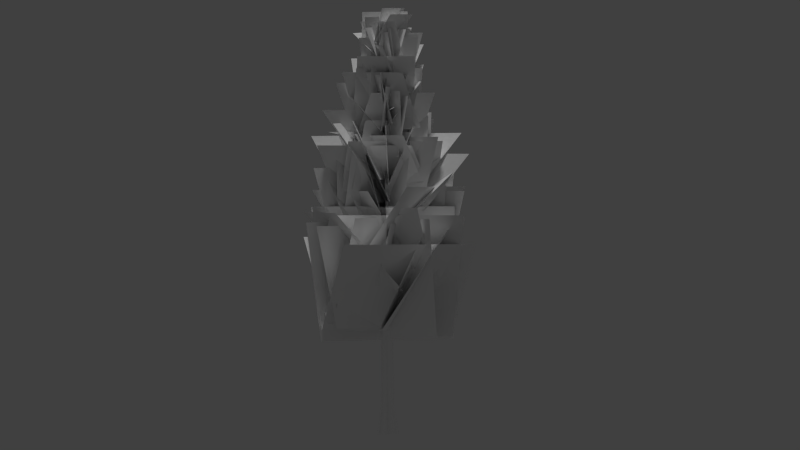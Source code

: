 # Source: pine_a.blend  (saved by Blender 2.72.0; exported with 4.5.12 LTS)
import bpy
from mathutils import Matrix  # noqa: F401  (used for matrix-valued properties, if any)

bpy.ops.wm.read_factory_settings(use_empty=True)
scene = bpy.context.scene
scene.name = 'Scene'

# ---- collections
col_collection_1 = bpy.data.collections.new('Collection 1'); scene.collection.children.link(col_collection_1)

# ---- materials (node trees are filled in below, after node groups)
mat_bark = bpy.data.materials.new('bark')
mat_bark.alpha_threshold = 0.0
mat_bark.use_transparent_shadow = False
mat_bark.diffuse_color = (1.0, 1.0, 1.0, 1.0)
mat_bark.specular_color = (0.0, 0.0, 0.0)
mat_bark.roughness = 0.5
mat_bark.line_color = (0.0, 0.0, 0.0, 1.0)
mat_branch = bpy.data.materials.new('branch')
mat_branch.alpha_threshold = 0.0
mat_branch.use_transparent_shadow = False
mat_branch.diffuse_color = (1.0, 1.0, 1.0, 1.0)
mat_branch.specular_color = (0.0, 0.0, 0.0)
mat_branch.roughness = 0.5

# ---- material node trees

# ---- world
world_world = bpy.data.worlds.new('World'); scene.world = world_world
world_world.color = (0.05088, 0.05088, 0.05088)
world_world.use_sun_shadow = False
world_world.sun_shadow_jitter_overblur = 0.0
world_world.cycles.sampling_method = 'MANUAL'
world_world.cycles.sample_map_resolution = 256

# ---- cameras
cam_camera_001 = bpy.data.cameras.new('Camera.001')
cam_camera_001.type = 'ORTHO'
cam_camera_001.clip_end = 100.0
cam_camera_001.lens = 35.0
cam_camera_001.sensor_width = 32.0
cam_camera_001.sensor_height = 18.0
cam_camera_001.ortho_scale = 37.0
cam_camera_001.display_size = 2.0
cam_camera_001.dof.focus_distance = 0.0
cam_camera_001.dof.aperture_fstop = 128.0
cam_camera = bpy.data.cameras.new('Camera')
cam_camera.type = 'ORTHO'
cam_camera.clip_end = 100.0
cam_camera.lens = 35.0
cam_camera.sensor_width = 32.0
cam_camera.sensor_height = 18.0
cam_camera.ortho_scale = 37.0
cam_camera.display_size = 2.0
cam_camera.dof.focus_distance = 0.0
cam_camera.dof.aperture_fstop = 128.0

# ---- lights
light_hemi = bpy.data.lights.new('Hemi', 'SUN')
light_hemi.transmission_factor = 0.0
light_hemi.angle = 0.1993
light_hemi.energy = 1.0
light_hemi.shadow_buffer_clip_start = 0.5
light_hemi.shadow_soft_size = 0.1
light_hemi.shadow_cascade_max_distance = 1000.0
light_hemi.cycles.use_multiple_importance_sampling = False

# ---- meshes
me_pine = bpy.data.meshes.new('pine')
me_pine.from_pydata([(0.3526, 0.2966, -0.5881), (0.1783, 0.1674, 0.8769), (-0.005049, 0.4412, -0.5896), (-0.03355, 0.2531, 0.7599), (-0.3766, 0.3175, -0.5936), (-0.2536, 0.1798, 0.8736), (-0.5211, -0.04995, -0.5978), (-0.3392, -0.03789, 0.9129), (-0.417, -0.45, -0.6005), (-0.2776, -0.2749, 0.8092), (-0.02102, -0.615, -0.5989), (-0.04301, -0.3726, 0.9653), (0.3333, -0.4142, -0.5944), (0.1669, -0.2537, 0.8943), (0.4981, -0.06542, -0.5901), (0.2645, -0.04706, 0.7503), (0.1201, 0.1056, 4.841), (-0.07139, 0.183, 4.841), (-0.2703, 0.1168, 4.838), (-0.3476, -0.07995, 4.836), (-0.2919, -0.2941, 4.835), (-0.07993, -0.3825, 4.836), (0.1097, -0.275, 4.838), (0.1979, -0.08823, 4.84), (0.01972, 0.004975, 11.52), (-0.1134, 0.05883, 11.52), (-0.2518, 0.01277, 11.52), (-0.3056, -0.1241, 11.52), (-0.2668, -0.273, 11.52), (-0.1194, -0.3345, 11.52), (0.01254, -0.2597, 11.52), (0.07388, -0.1298, 11.52), (-0.1522, -0.1705, 18.54), (-3.328, -3.471, 9.039), (1.368, 1.479, 9.072), (2.305, 2.427, 4.326), (-2.391, -2.523, 4.294), (-1.286, -0.07449, 18.51), (0.3068, -1.617, 18.5), (0.6564, -0.9279, 16.94), (-0.9365, 0.6142, 16.96), (-2.053, -5.116, 8.174), (4.017, -1.895, 8.208), (2.993, 1.564, 4.221), (-3.077, -1.658, 4.187), (1.001, 1.277, 16.82), (-1.721, 1.048, 16.79), (-1.488, -0.2559, 15.16), (1.235, -0.02721, 15.19), (-1.1, 2.18, 13.97), (-1.66, -1.812, 13.9), (-0.3758, -2.103, 11.18), (0.184, 1.888, 11.24), (-0.3922, 1.332, 16.48), (1.074, -0.8875, 16.46), (0.605, -1.253, 15.4), (-0.8614, 0.9661, 15.42), (-2.687, 1.892, 9.416), (1.903, -3.494, 9.355), (2.256, -2.736, 3.73), (-2.334, 2.65, 3.79), (0.1081, -1.415, 18.2), (-0.8055, 0.7875, 18.2), (-0.5923, 0.9495, 16.35), (0.3214, -1.253, 16.36), (1.197, 3.158, 11.66), (-3.278, 0.4254, 11.58), (-2.308, -1.446, 7.951), (2.166, 1.287, 8.037), (-3.636, -1.19, 8.35), (2.524, 1.104, 8.385), (3.033, 1.094, 4.88), (-3.127, -1.2, 4.846), (-1.734, 1.166, 13.34), (-1.385, -3.215, 13.27), (0.08623, -2.289, 10.17), (-0.2625, 2.092, 10.23), (-3.064, -1.586, 14.4), (0.1566, 0.04159, 14.42), (1.505, 0.6956, 12.45), (-1.716, -0.9316, 12.43), (1.316, 1.106, 17.27), (-1.213, 1.446, 17.24), (-1.395, 0.02317, 15.76), (1.133, -0.3167, 15.79), (-2.083, 0.3833, 16.16), (0.6746, -1.259, 16.14), (1.264, -0.9496, 13.66), (-1.493, 0.6925, 13.68), (2.736, -3.552, 8.86), (3.236, 3.28, 8.884), (0.2079, 3.369, 4.262), (-0.2926, -3.464, 4.238), (-0.776, -1.247, 16.43), (0.7861, 1.191, 16.45), (0.6587, 1.082, 14.66), (-0.9034, -1.356, 14.64), (-0.9324, 1.305, 15.34), (0.5417, -1.919, 15.29), (0.6302, -1.732, 12.61), (-0.8438, 1.493, 12.65), (-1.096, -2.928, 12.35), (-0.8396, 1.903, 12.36), (0.04914, 2.327, 9.031), (-0.2074, -2.504, 9.022), (-3.463, -1.448, 11.72), (1.147, 1.217, 11.74), (2.235, 1.255, 7.802), (-2.375, -1.411, 7.782), (1.458, 1.005, 16.4), (-1.021, 2.151, 16.38), (-1.366, 0.4315, 15.16), (1.113, -0.7146, 15.19), (-0.6284, 2.515, 13.44), (1.044, -1.637, 13.38), (0.7499, -2.172, 9.955), (-0.9228, 1.979, 10.01), (1.633, 0.3466, 16.51), (-0.9559, 1.713, 16.48), (-1.416, 0.5472, 14.53), (1.173, -0.8194, 14.56), (-0.344, 1.543, 13.71), (-0.105, -2.562, 13.66), (0.02539, -2.158, 10.95), (-0.2137, 1.947, 11.01), (-3.31, -1.712, 12.77), (1.073, -1.925, 12.77), (2.103, -0.2055, 10.22), (-2.28, 0.007709, 10.22), (0.4072, 1.499, 13.27), (-3.571, -0.1477, 13.2), (-2.079, -0.9243, 10.41), (1.899, 0.7227, 10.48), (2.033, 1.117, 12.17), (-2.414, -1.308, 12.09), (-2.298, -1.296, 8.401), (2.149, 1.129, 8.481), (-0.2945, -1.251, 19.12), (0.7438, 0.5211, 19.13), (0.3745, 0.7242, 17.56), (-0.6638, -1.048, 17.55), (-2.434, 0.2024, 15.67), (0.7655, -0.2841, 15.67), (1.486, -0.3711, 13.58), (-1.714, 0.1154, 13.58), (0.8865, 0.2678, 18.97), (-1.211, -0.1094, 18.94), (-1.191, -0.3481, 17.25), (0.9061, 0.02901, 17.28), (-3.515, -1.393, 9.947), (3.057, -1.521, 9.95), (3.239, -0.1167, 4.864), (-3.333, 0.01116, 4.86), (-1.876, 1.794, 15.04), (-1.687, -1.591, 14.99), (-0.01598, -1.816, 13.08), (-0.2049, 1.569, 13.12), (0.5917, 0.2157, 17.79), (-1.368, -1.36, 17.75), (-1.112, -0.9358, 15.88), (0.8478, 0.6402, 15.93), (-2.137, -0.4007, 16.15), (0.6744, -1.743, 16.15), (1.289, -0.8023, 13.95), (-1.523, 0.5401, 13.96), (-0.1484, 3.37, 11.71), (-2.975, -0.9378, 11.62), (-1.486, -2.236, 8.177), (1.34, 2.072, 8.264), (-1.859, -2.115, 12.96), (2.516, -1.355, 12.98), (2.101, 0.2825, 10.08), (-2.275, -0.4777, 10.07), (3.0, 1.57, 10.08), (-2.798, -1.377, 9.966), (-2.948, -1.528, 4.956), (2.851, 1.42, 5.072), (0.8623, -3.837, 10.85), (3.574, 0.9597, 10.88), (1.29, 2.324, 7.352), (-1.422, -2.472, 7.324), (-0.3464, 0.3362, 18.25), (-1.071, -1.811, 18.21), (-0.501, -1.229, 16.75), (0.2236, 0.9184, 16.79), (-1.856, -1.641, 12.84), (2.592, -0.1035, 12.86), (2.142, 0.677, 9.375), (-2.306, -0.8601, 9.361), (3.367, -0.7557, 9.348), (-2.696, 2.761, 9.285), (-3.071, 1.714, 3.874), (2.992, -1.803, 3.937), (0.6952, -2.682, 13.24), (-2.298, -0.1215, 13.22), (-1.595, 1.171, 11.46), (1.399, -1.39, 11.49), (-1.289, 0.2775, 13.18), (2.311, -1.993, 13.17), (1.709, -1.237, 10.57), (-1.891, 1.033, 10.59), (-0.1217, -2.687, 15.49), (0.3433, 0.603, 15.5), (0.1204, 1.519, 13.32), (-0.3446, -1.77, 13.31), (-3.538, 2.985, 10.72), (-0.9519, -1.997, 10.65), (1.229, -2.563, 7.057), (-1.357, 2.419, 7.121), (-1.211, 1.616, 13.84), (-2.565, -2.165, 13.78), (-0.7733, -1.998, 11.22), (0.5809, 1.783, 11.28), (-1.851, -1.187, 10.77), (-0.1992, 3.549, 10.79), (0.7503, 2.284, 8.576), (-0.9014, -2.453, 8.559), (-1.072, 0.8691, 16.06), (-0.3913, -2.236, 16.02), (0.2247, -1.682, 13.74), (-0.4557, 1.423, 13.78), (2.666, -1.102, 10.92), (-2.15, 2.122, 10.88), (-2.469, 1.544, 6.633), (2.347, -1.68, 6.672), (-0.2449, 1.603, 15.11), (0.9108, -1.881, 15.06), (0.4739, -1.858, 12.23), (-0.6818, 1.625, 12.28), (2.361, 1.7, 9.33), (-3.807, -1.755, 9.203), (-3.123, -1.771, 3.71), (3.045, 1.684, 3.836), (1.646, -3.04, 8.76), (2.48, 3.787, 8.79), (0.3751, 3.367, 4.205), (-0.4589, -3.461, 4.175), (2.76, 4.292, 9.319), (-0.7708, -0.588, 9.211), (-1.822, -2.503, 6.061), (1.709, 2.376, 6.168), (3.381, -0.689, 13.35), (0.05155, 1.708, 13.32), (-1.759, 1.093, 10.99), (1.57, -1.304, 11.03), (0.1815, 0.6786, 14.57), (0.2769, -2.306, 14.53), (-0.07243, -1.627, 14.34), (-0.1678, 1.358, 14.38), (-2.736, -2.144, 9.537), (3.524, -3.104, 9.54), (3.079, -0.5374, 5.405), (-3.181, 0.4226, 5.402), (1.385, -0.2879, 17.78), (-1.164, -0.4126, 17.74), (-1.406, -0.2091, 15.75), (1.144, -0.08435, 15.79), (1.124, -0.4716, 15.77), (-1.317, 1.685, 15.75), (-1.334, 0.951, 13.51), (1.107, -1.206, 13.52), (0.0101, 1.873, 16.53), (-0.1025, -1.143, 16.48), (-0.1756, -1.641, 14.24), (-0.06307, 1.374, 14.28), (1.631, 0.4567, 17.44), (-0.6587, 1.433, 17.41), (-1.277, 0.3398, 15.98), (1.012, -0.637, 16.0), (1.607, 4.614, 8.651), (-3.918, 0.8225, 8.537), (-2.807, -1.946, 4.522), (2.717, 1.845, 4.636), (-3.968, 1.962, 9.71), (-2.458, -3.895, 9.638), (0.6984, -2.992, 6.02), (-0.811, 2.866, 6.092), (-3.581, 0.729, 9.918), (1.332, -3.428, 9.883), (2.407, -2.134, 5.155), (-2.506, 2.023, 5.19), (-1.197, 1.153, 17.99), (-1.638, -1.087, 17.96), (-0.3589, -1.275, 16.69), (0.08243, 0.965, 16.73), (2.108, 1.056, 14.0), (-1.074, -1.72, 13.92), (-1.683, -1.491, 10.63), (1.499, 1.285, 10.71), (-3.046, -0.3775, 10.5), (2.924, 0.2751, 10.51), (2.928, 0.2624, 6.161), (-3.042, -0.3902, 6.153), (1.599, -0.1676, 17.99), (-0.8375, 0.09497, 17.95), (-1.352, -0.01846, 16.11), (1.084, -0.281, 16.14), (-0.09661, 0.5503, 16.18), (-0.3796, -2.291, 16.13), (-0.2648, -1.559, 14.75), (0.01816, 1.282, 14.8), (-1.49, -1.003, 16.34), (1.581, -0.2671, 16.34), (1.419, 0.2378, 13.83), (-1.651, -0.4977, 13.82), (0.8193, -0.708, 18.14), (-0.1525, 1.436, 18.14), (-0.6222, 0.9195, 16.46), (0.3497, -1.225, 16.46), (1.271, 0.8312, 15.99), (-1.528, -0.972, 15.93), (-1.511, -1.027, 13.26), (1.287, 0.7763, 13.32), (1.921, 1.3, 13.75), (-2.235, 0.645, 13.68), (-2.17, -0.4305, 10.68), (1.985, 0.2242, 10.75), (2.413, 3.552, 10.76), (-2.166, -0.1387, 10.66), (-2.349, -1.912, 6.398), (2.23, 1.779, 6.496), (2.288, 0.5034, 12.82), (-1.651, -1.915, 12.74), (-2.053, -1.303, 9.549), (1.886, 1.116, 9.631), (-1.852, 0.9698, 10.69), (3.519, -1.302, 10.66), (2.625, -1.203, 6.555), (-2.746, 1.068, 6.577), (-1.547, -3.322, 9.399), (3.558, 1.235, 9.432), (2.51, 2.231, 4.282), (-2.595, -2.326, 4.249), (3.328, -1.558, 11.87), (1.002, 2.427, 11.85), (-1.247, 1.899, 9.605), (1.08, -2.086, 9.619), (-0.8405, 0.5757, 18.04), (-0.03037, -1.721, 18.01), (0.271, -1.299, 16.16), (-0.5392, 0.9983, 16.19), (-1.449, -1.298, 16.9), (1.235, -1.744, 16.9), (1.215, -0.365, 15.21), (-1.469, 0.08121, 15.21), (1.519, -1.24, 15.73), (1.181, 1.924, 15.74), (-0.2845, 1.452, 13.76), (0.05352, -1.711, 13.75), (-2.796, -1.694, 13.39), (0.06988, 0.1077, 13.4), (1.322, 0.7767, 13.13), (-1.543, -1.024, 13.11), (0.2453, 1.177, 12.41), (3.735, -1.759, 12.38), (1.66, -1.563, 9.739), (-1.83, 1.373, 9.771), (-1.225, -0.6074, 18.13), (0.9852, 0.1302, 18.14), (0.9684, 0.2155, 16.55), (-1.242, -0.5221, 16.54), (0.1439, 0.9422, 18.83), (-0.4286, -1.159, 18.8), (-0.4274, -1.209, 17.07), (0.1451, 0.8928, 17.11), (0.3908, 1.823, 17.08), (0.1631, -0.934, 17.04), (-0.2394, -1.519, 15.04), (-0.01166, 1.238, 15.08), (2.767, 3.594, 11.53), (-1.718, 1.506, 11.45), (-2.32, -1.13, 8.697), (2.166, 0.9582, 8.783), (-0.1781, 1.939, 11.64), (-0.167, -3.316, 11.56), (-0.06537, -2.707, 7.928), (-0.07652, 2.548, 8.0), (0.09356, -1.442, 18.83), (1.132, 0.3303, 18.84), (0.6232, 0.1544, 18.74), (-1.093, -1.165, 18.7), (-0.9996, -0.8182, 17.12), (0.7167, 0.5013, 17.16), (0.9149, 2.167, 13.67), (1.157, -1.926, 13.61), (0.02651, -2.152, 10.98), (-0.2153, 1.941, 11.05), (-0.807, 3.089, 13.29), (-1.642, -1.241, 13.21), (-0.5054, -2.263, 10.12), (0.3298, 2.067, 10.19), (-1.164, -0.02915, 17.87), (1.346, -0.1934, 17.87), (1.123, -0.2299, 15.9), (-1.387, -0.06571, 15.9), (-1.102, 0.3453, 17.42), (-0.2657, -2.016, 17.39), (0.2861, -1.329, 15.92), (-0.5505, 1.033, 15.95), (-0.798, -1.492, 15.2), (2.163, 0.2763, 15.22), (1.372, 0.7621, 12.93), (-1.59, -1.006, 12.91), (3.088, 0.8392, 11.81), (-2.193, 0.05773, 11.73), (-2.71, -0.4684, 7.716), (2.571, 0.313, 7.796), (1.077, 1.879, 9.235), (0.09223, -3.99, 9.144), (-0.5505, -2.999, 6.239), (0.4344, 2.869, 6.33), (-1.019, 0.4738, 18.22), (1.08, 0.4562, 18.22), (0.906, -0.1694, 17.38), (-1.193, -0.1518, 17.38), (1.863, 0.7023, 14.65), (-1.848, 1.589, 14.6), (-1.956, 0.3306, 11.8), (1.755, -0.5561, 11.85), (-0.2064, -1.437, 18.36), (0.7936, 0.6482, 18.37), (0.3626, 0.8885, 16.61), (-0.6374, -1.196, 16.6), (-2.023, -0.8831, 11.85), (3.009, 0.7917, 11.86), (2.446, 0.7589, 7.853), (-2.586, -0.9158, 7.837), (1.992, 0.9195, 14.3), (-1.947, 0.352, 14.24), (-2.066, -0.3924, 11.32), (1.872, 0.1751, 11.39)], [], [(1, 0, 2), (2, 3, 1), (4, 3, 2), (4, 5, 3), (6, 5, 4), (6, 7, 5), (8, 7, 6), (8, 9, 7), (10, 9, 8), (10, 11, 9), (12, 11, 10), (12, 13, 11), (14, 13, 12), (14, 15, 13), (3, 16, 1), (3, 17, 16), (5, 17, 3), (5, 18, 17), (7, 18, 5), (7, 19, 18), (9, 19, 7), (9, 20, 19), (11, 20, 9), (11, 21, 20), (13, 21, 11), (13, 22, 21), (15, 22, 13), (15, 23, 22), (17, 24, 16), (17, 25, 24), (18, 25, 17), (18, 26, 25), (19, 26, 18), (19, 27, 26), (20, 27, 19), (20, 28, 27), (21, 28, 20), (21, 29, 28), (22, 29, 21), (22, 30, 29), (23, 30, 22), (23, 31, 30), (0, 15, 14), (0, 1, 15), (1, 23, 15), (1, 16, 23), (16, 31, 23), (16, 24, 31), (24, 32, 31), (25, 32, 24), (26, 32, 25), (27, 32, 26), (28, 32, 27), (29, 32, 28), (30, 32, 29), (31, 32, 30), (33, 35, 34), (33, 36, 35), (37, 39, 38), (37, 40, 39), (41, 43, 42), (41, 44, 43), (45, 47, 46), (45, 48, 47), (49, 51, 50), (49, 52, 51), (53, 55, 54), (53, 56, 55), (57, 59, 58), (57, 60, 59), (61, 63, 62), (61, 64, 63), (65, 67, 66), (65, 68, 67), (69, 71, 70), (69, 72, 71), (73, 75, 74), (73, 76, 75), (77, 79, 78), (77, 80, 79), (81, 83, 82), (81, 84, 83), (85, 87, 86), (85, 88, 87), (89, 91, 90), (89, 92, 91), (93, 95, 94), (93, 96, 95), (97, 99, 98), (97, 100, 99), (101, 103, 102), (101, 104, 103), (105, 107, 106), (105, 108, 107), (109, 111, 110), (109, 112, 111), (113, 115, 114), (113, 116, 115), (117, 119, 118), (117, 120, 119), (121, 123, 122), (121, 124, 123), (125, 127, 126), (125, 128, 127), (129, 131, 130), (129, 132, 131), (133, 135, 134), (133, 136, 135), (137, 139, 138), (137, 140, 139), (141, 143, 142), (141, 144, 143), (145, 147, 146), (145, 148, 147), (149, 151, 150), (149, 152, 151), (153, 155, 154), (153, 156, 155), (157, 159, 158), (157, 160, 159), (161, 163, 162), (161, 164, 163), (165, 167, 166), (165, 168, 167), (169, 171, 170), (169, 172, 171), (173, 175, 174), (173, 176, 175), (177, 179, 178), (177, 180, 179), (181, 183, 182), (181, 184, 183), (185, 187, 186), (185, 188, 187), (189, 191, 190), (189, 192, 191), (193, 195, 194), (193, 196, 195), (197, 199, 198), (197, 200, 199), (201, 203, 202), (201, 204, 203), (205, 207, 206), (205, 208, 207), (209, 211, 210), (209, 212, 211), (213, 215, 214), (213, 216, 215), (217, 219, 218), (217, 220, 219), (221, 223, 222), (221, 224, 223), (225, 227, 226), (225, 228, 227), (229, 231, 230), (229, 232, 231), (233, 235, 234), (233, 236, 235), (237, 239, 238), (237, 240, 239), (241, 243, 242), (241, 244, 243), (245, 247, 246), (245, 248, 247), (249, 251, 250), (249, 252, 251), (253, 255, 254), (253, 256, 255), (257, 259, 258), (257, 260, 259), (261, 263, 262), (261, 264, 263), (265, 267, 266), (265, 268, 267), (269, 271, 270), (269, 272, 271), (273, 275, 274), (273, 276, 275), (277, 279, 278), (277, 280, 279), (281, 283, 282), (281, 284, 283), (285, 287, 286), (285, 288, 287), (289, 291, 290), (289, 292, 291), (293, 295, 294), (293, 296, 295), (297, 299, 298), (297, 300, 299), (301, 303, 302), (301, 304, 303), (305, 307, 306), (305, 308, 307), (309, 311, 310), (309, 312, 311), (313, 315, 314), (313, 316, 315), (317, 319, 318), (317, 320, 319), (321, 323, 322), (321, 324, 323), (325, 327, 326), (325, 328, 327), (329, 331, 330), (329, 332, 331), (333, 335, 334), (333, 336, 335), (337, 339, 338), (337, 340, 339), (341, 343, 342), (341, 344, 343), (345, 347, 346), (345, 348, 347), (349, 351, 350), (349, 352, 351), (353, 355, 354), (353, 356, 355), (357, 359, 358), (357, 360, 359), (361, 363, 362), (361, 364, 363), (365, 367, 366), (365, 368, 367), (369, 371, 370), (369, 372, 371), (373, 375, 374), (373, 376, 375), (379, 381, 380), (379, 382, 381), (383, 385, 384), (383, 386, 385), (387, 389, 388), (387, 390, 389), (391, 393, 392), (391, 394, 393), (395, 397, 396), (395, 398, 397), (399, 401, 400), (399, 402, 401), (403, 405, 404), (403, 406, 405), (407, 409, 408), (407, 410, 409), (411, 413, 412), (411, 414, 413), (415, 417, 416), (415, 418, 417), (419, 421, 420), (419, 422, 421), (423, 425, 424), (423, 426, 425), (427, 429, 428), (427, 430, 429), (377, 139, 378), (377, 140, 139)])
me_pine.polygons.foreach_set('use_smooth', [True] * 256)
me_pine.polygons.foreach_set('material_index', [0, 0, 0, 0, 0, 0, 0, 0, 0, 0, 0, 0, 0, 0, 0, 0, 0, 0, 0, 0, 0, 0, 0, 0, 0, 0, 0, 0, 0, 0, 0, 0, 0, 0, 0, 0, 0, 0, 0, 0, 0, 0, 0, 0, 0, 0, 0, 0, 0, 0, 0, 0, 0, 0, 0, 0, 1, 1, 1, 1, 1, 1, 1, 1, 1, 1, 1, 1, 1, 1, 1, 1, 1, 1, 1, 1, 1, 1, 1, 1, 1, 1, 1, 1, 1, 1, 1, 1, 1, 1, 1, 1, 1, 1, 1, 1, 1, 1, 1, 1, 1, 1, 1, 1, 1, 1, 1, 1, 1, 1, 1, 1, 1, 1, 1, 1, 1, 1, 1, 1, 1, 1, 1, 1, 1, 1, 1, 1, 1, 1, 1, 1, 1, 1, 1, 1, 1, 1, 1, 1, 1, 1, 1, 1, 1, 1, 1, 1, 1, 1, 1, 1, 1, 1, 1, 1, 1, 1, 1, 1, 1, 1, 1, 1, 1, 1, 1, 1, 1, 1, 1, 1, 1, 1, 1, 1, 1, 1, 1, 1, 1, 1, 1, 1, 1, 1, 1, 1, 1, 1, 1, 1, 1, 1, 1, 1, 1, 1, 1, 1, 1, 1, 1, 1, 1, 1, 1, 1, 1, 1, 1, 1, 1, 1, 1, 1, 1, 1, 1, 1, 1, 1, 1, 1, 1, 1, 1, 1, 1, 1, 1, 1, 1, 1, 1, 1, 1, 1, 1, 1, 1, 1, 1, 1, 1, 1, 1, 1, 1, 1, 1, 1, 1, 1, 1, 1])
_uv = me_pine.uv_layers.new(name='UVMap')
_uv.uv.foreach_set('vector', [0.8862, 1.255, 1.083, 0.0, 0.8809, 0.0, 0.8809, 0.0, 0.7559, 1.255, 0.8862, 1.255, 0.6789, 0.0, 0.7559, 1.255, 0.8809, 0.0, 0.6789, 0.0, 0.6257, 1.255, 0.7559, 1.255, 0.4769, 0.0, 0.6257, 1.255, 0.6789, 0.0, 0.4769, 0.0, 0.4955, 1.255, 0.6257, 1.255, 0.2749, 0.0, 0.4955, 1.255, 0.4769, 0.0, 0.2749, 0.0, 0.3653, 1.255, 0.4955, 1.255, 0.07287, 0.0, 0.3653, 1.255, 0.2749, 0.0, 0.07287, 0.0, 0.2351, 1.255, 0.3653, 1.255, -0.1291, 0.0, 0.2351, 1.255, 0.07287, 0.0, -0.1291, 0.0, 0.1048, 1.255, 0.2351, 1.255, -0.3311, 0.0, 0.1048, 1.255, -0.1291, 0.0, -0.3311, 0.0, -0.02538, 1.255, 0.1048, 1.255, 0.7559, 1.255, 0.8862, 3.255, 0.8862, 1.255, 0.7559, 1.255, 0.7559, 3.255, 0.8862, 3.255, 0.6257, 1.255, 0.7559, 3.255, 0.7559, 1.255, 0.6257, 1.255, 0.6257, 3.255, 0.7559, 3.255, 0.4955, 1.255, 0.6257, 3.255, 0.6257, 1.255, 0.4955, 1.255, 0.4955, 3.255, 0.6257, 3.255, 0.3653, 1.255, 0.4955, 3.255, 0.4955, 1.255, 0.3653, 1.255, 0.3653, 3.255, 0.4955, 3.255, 0.2351, 1.255, 0.3653, 3.255, 0.3653, 1.255, 0.2351, 1.255, 0.2351, 3.255, 0.3653, 3.255, 0.1048, 1.255, 0.2351, 3.255, 0.2351, 1.255, 0.1048, 1.255, 0.1048, 3.255, 0.2351, 3.255, -0.02538, 1.255, 0.1048, 3.255, 0.1048, 1.255, -0.02538, 1.255, -0.02538, 3.255, 0.1048, 3.255, 0.7559, 3.255, 0.8862, 5.255, 0.8862, 3.255, 0.7559, 3.255, 0.7559, 5.255, 0.8862, 5.255, 0.6257, 3.255, 0.7559, 5.255, 0.7559, 3.255, 0.6257, 3.255, 0.6257, 5.255, 0.7559, 5.255, 0.4955, 3.255, 0.6257, 5.255, 0.6257, 3.255, 0.4955, 3.255, 0.4955, 5.255, 0.6257, 5.255, 0.3653, 3.255, 0.4955, 5.255, 0.4955, 3.255, 0.3653, 3.255, 0.3653, 5.255, 0.4955, 5.255, 0.2351, 3.255, 0.3653, 5.255, 0.3653, 3.255, 0.2351, 3.255, 0.2351, 5.255, 0.3653, 5.255, 0.1048, 3.255, 0.2351, 5.255, 0.2351, 3.255, 0.1048, 3.255, 0.1048, 5.255, 0.2351, 5.255, -0.02538, 3.255, 0.1048, 5.255, 0.1048, 3.255, -0.02538, 3.255, -0.02538, 5.255, 0.1048, 5.255, 1.083, 0.0, 1.016, 1.255, 1.285, 0.0, 1.083, 0.0, 0.8862, 1.255, 1.016, 1.255, 0.8862, 1.255, 1.016, 3.255, 1.016, 1.255, 0.8862, 1.255, 0.8862, 3.255, 1.016, 3.255, 0.8862, 3.255, 1.016, 5.255, 1.016, 3.255, 0.8862, 3.255, 0.8862, 5.255, 1.016, 5.255, 0.8862, 5.255, 1.016, 7.255, 1.016, 5.255, 0.7559, 5.255, 0.8862, 7.255, 0.8862, 5.255, 0.6257, 5.255, 0.7559, 7.255, 0.7559, 5.255, 0.4955, 5.255, 0.6257, 7.255, 0.6257, 5.255, 0.3653, 5.255, 0.4955, 7.255, 0.4955, 5.255, 0.2351, 5.255, 0.3653, 7.255, 0.3653, 5.255, 0.1048, 5.255, 0.2351, 7.255, 0.2351, 5.255, -0.02538, 5.255, 0.1048, 7.255, 0.1048, 5.255, 0.0, 0.0, 1.0, -1.0, 1.0, 0.0, 0.0, 0.0, 0.0, -1.0, 1.0, -1.0, 0.0, 0.0, 1.0, -1.0, 1.0, 0.0, 0.0, 0.0, 0.0, -1.0, 1.0, -1.0, 0.0, 0.0, 1.0, -1.0, 1.0, 0.0, 0.0, 0.0, 0.0, -1.0, 1.0, -1.0, 0.0, 0.0, 1.0, -1.0, 1.0, 0.0, 0.0, 0.0, 0.0, -1.0, 1.0, -1.0, 0.0, 0.0, 1.0, -1.0, 1.0, 0.0, 0.0, 0.0, 0.0, -1.0, 1.0, -1.0, 0.0, 0.0, 1.0, -1.0, 1.0, 0.0, 0.0, 0.0, 0.0, -1.0, 1.0, -1.0, 0.0, 0.0, 1.0, -1.0, 1.0, 0.0, 0.0, 0.0, 0.0, -1.0, 1.0, -1.0, 0.0, 0.0, 1.0, -1.0, 1.0, 0.0, 0.0, 0.0, 0.0, -1.0, 1.0, -1.0, 0.0, 0.0, 1.0, -1.0, 1.0, 0.0, 0.0, 0.0, 0.0, -1.0, 1.0, -1.0, 0.0, 0.0, 1.0, -1.0, 1.0, 0.0, 0.0, 0.0, 0.0, -1.0, 1.0, -1.0, 0.0, 0.0, 1.0, -1.0, 1.0, 0.0, 0.0, 0.0, 0.0, -1.0, 1.0, -1.0, 0.0, 0.0, 1.0, -1.0, 1.0, 0.0, 0.0, 0.0, 0.0, -1.0, 1.0, -1.0, 0.0, 0.0, 1.0, -1.0, 1.0, 0.0, 0.0, 0.0, 0.0, -1.0, 1.0, -1.0, 0.0, 0.0, 1.0, -1.0, 1.0, 0.0, 0.0, 0.0, 0.0, -1.0, 1.0, -1.0, 0.0, 0.0, 1.0, -1.0, 1.0, 0.0, 0.0, 0.0, 0.0, -1.0, 1.0, -1.0, 0.0, 0.0, 1.0, -1.0, 1.0, 0.0, 0.0, 0.0, 0.0, -1.0, 1.0, -1.0, 0.0, 0.0, 1.0, -1.0, 1.0, 0.0, 0.0, 0.0, 0.0, -1.0, 1.0, -1.0, 0.0, 0.0, 1.0, -1.0, 1.0, 0.0, 0.0, 0.0, 0.0, -1.0, 1.0, -1.0, 0.0, 0.0, 1.0, -1.0, 1.0, 0.0, 0.0, 0.0, 0.0, -1.0, 1.0, -1.0, 0.0, 0.0, 1.0, -1.0, 1.0, 0.0, 0.0, 0.0, 0.0, -1.0, 1.0, -1.0, 0.0, 0.0, 1.0, -1.0, 1.0, 0.0, 0.0, 0.0, 0.0, -1.0, 1.0, -1.0, 0.0, 0.0, 1.0, -1.0, 1.0, 0.0, 0.0, 0.0, 0.0, -1.0, 1.0, -1.0, 0.0, 0.0, 1.0, -1.0, 1.0, 0.0, 0.0, 0.0, 0.0, -1.0, 1.0, -1.0, 0.0, 0.0, 1.0, -1.0, 1.0, 0.0, 0.0, 0.0, 0.0, -1.0, 1.0, -1.0, 0.0, 0.0, 1.0, -1.0, 1.0, 0.0, 0.0, 0.0, 0.0, -1.0, 1.0, -1.0, 0.0, 0.0, 1.0, -1.0, 1.0, 0.0, 0.0, 0.0, 0.0, -1.0, 1.0, -1.0, 0.0, 0.0, 1.0, -1.0, 1.0, 0.0, 0.0, 0.0, 0.0, -1.0, 1.0, -1.0, 0.0, 0.0, 1.0, -1.0, 1.0, 0.0, 0.0, 0.0, 0.0, -1.0, 1.0, -1.0, 0.0, 0.0, 1.0, -1.0, 1.0, 0.0, 0.0, 0.0, 0.0, -1.0, 1.0, -1.0, 0.0, 0.0, 1.0, -1.0, 1.0, 0.0, 0.0, 0.0, 0.0, -1.0, 1.0, -1.0, 0.0, 0.0, 1.0, -1.0, 1.0, 0.0, 0.0, 0.0, 0.0, -1.0, 1.0, -1.0, 0.0, 0.0, 1.0, -1.0, 1.0, 0.0, 0.0, 0.0, 0.0, -1.0, 1.0, -1.0, 0.0, 0.0, 1.0, -1.0, 1.0, 0.0, 0.0, 0.0, 0.0, -1.0, 1.0, -1.0, 0.0, 0.0, 1.0, -1.0, 1.0, 0.0, 0.0, 0.0, 0.0, -1.0, 1.0, -1.0, 0.0, 0.0, 1.0, -1.0, 1.0, 0.0, 0.0, 0.0, 0.0, -1.0, 1.0, -1.0, 0.0, 0.0, 1.0, -1.0, 1.0, 0.0, 0.0, 0.0, 0.0, -1.0, 1.0, -1.0, 0.0, 0.0, 1.0, -1.0, 1.0, 0.0, 0.0, 0.0, 0.0, -1.0, 1.0, -1.0, 0.0, 0.0, 1.0, -1.0, 1.0, 0.0, 0.0, 0.0, 0.0, -1.0, 1.0, -1.0, 0.0, 0.0, 1.0, -1.0, 1.0, 0.0, 0.0, 0.0, 0.0, -1.0, 1.0, -1.0, 0.0, 0.0, 1.0, -1.0, 1.0, 0.0, 0.0, 0.0, 0.0, -1.0, 1.0, -1.0, 0.0, 0.0, 1.0, -1.0, 1.0, 0.0, 0.0, 0.0, 0.0, -1.0, 1.0, -1.0, 0.0, 0.0, 1.0, -1.0, 1.0, 0.0, 0.0, 0.0, 0.0, -1.0, 1.0, -1.0, 0.0, 0.0, 1.0, -1.0, 1.0, 0.0, 0.0, 0.0, 0.0, -1.0, 1.0, -1.0, 0.0, 0.0, 1.0, -1.0, 1.0, 0.0, 0.0, 0.0, 0.0, -1.0, 1.0, -1.0, 0.0, 0.0, 1.0, -1.0, 1.0, 0.0, 0.0, 0.0, 0.0, -1.0, 1.0, -1.0, 0.0, 0.0, 1.0, -1.0, 1.0, 0.0, 0.0, 0.0, 0.0, -1.0, 1.0, -1.0, 0.0, 0.0, 1.0, -1.0, 1.0, 0.0, 0.0, 0.0, 0.0, -1.0, 1.0, -1.0, 0.0, 0.0, 1.0, -1.0, 1.0, 0.0, 0.0, 0.0, 0.0, -1.0, 1.0, -1.0, 0.0, 0.0, 1.0, -1.0, 1.0, 0.0, 0.0, 0.0, 0.0, -1.0, 1.0, -1.0, 0.0, 0.0, 1.0, -1.0, 1.0, 0.0, 0.0, 0.0, 0.0, -1.0, 1.0, -1.0, 0.0, 0.0, 1.0, -1.0, 1.0, 0.0, 0.0, 0.0, 0.0, -1.0, 1.0, -1.0, 0.0, 0.0, 1.0, -1.0, 1.0, 0.0, 0.0, 0.0, 0.0, -1.0, 1.0, -1.0, 0.0, 0.0, 1.0, -1.0, 1.0, 0.0, 0.0, 0.0, 0.0, -1.0, 1.0, -1.0, 0.0, 0.0, 1.0, -1.0, 1.0, 0.0, 0.0, 0.0, 0.0, -1.0, 1.0, -1.0, 0.0, 0.0, 1.0, -1.0, 1.0, 0.0, 0.0, 0.0, 0.0, -1.0, 1.0, -1.0, 0.0, 0.0, 1.0, -1.0, 1.0, 0.0, 0.0, 0.0, 0.0, -1.0, 1.0, -1.0, 0.0, 0.0, 1.0, -1.0, 1.0, 0.0, 0.0, 0.0, 0.0, -1.0, 1.0, -1.0, 0.0, 0.0, 1.0, -1.0, 1.0, 0.0, 0.0, 0.0, 0.0, -1.0, 1.0, -1.0, 0.0, 0.0, 1.0, -1.0, 1.0, 0.0, 0.0, 0.0, 0.0, -1.0, 1.0, -1.0, 0.0, 0.0, 1.0, -1.0, 1.0, 0.0, 0.0, 0.0, 0.0, -1.0, 1.0, -1.0, 0.0, 0.0, 1.0, -1.0, 1.0, 0.0, 0.0, 0.0, 0.0, -1.0, 1.0, -1.0, 0.0, 0.0, 1.0, -1.0, 1.0, 0.0, 0.0, 0.0, 0.0, -1.0, 1.0, -1.0, 0.0, 0.0, 1.0, -1.0, 1.0, 0.0, 0.0, 0.0, 0.0, -1.0, 1.0, -1.0, 0.0, 0.0, 1.0, -1.0, 1.0, 0.0, 0.0, 0.0, 0.0, -1.0, 1.0, -1.0, 0.0, 0.0, 1.0, -1.0, 1.0, 0.0, 0.0, 0.0, 0.0, -1.0, 1.0, -1.0, 0.0, 0.0, 1.0, -1.0, 1.0, 0.0, 0.0, 0.0, 0.0, -1.0, 1.0, -1.0, 0.0, 0.0, 1.0, -1.0, 1.0, 0.0, 0.0, 0.0, 0.0, -1.0, 1.0, -1.0, 0.0, 0.0, 1.0, -1.0, 1.0, 0.0, 0.0, 0.0, 0.0, -1.0, 1.0, -1.0, 0.0, 0.0, 1.0, -1.0, 1.0, 0.0, 0.0, 0.0, 0.0, -1.0, 1.0, -1.0, 0.0, 0.0, 1.0, -1.0, 1.0, 0.0, 0.0, 0.0, 0.0, -1.0, 1.0, -1.0, 0.0, 0.0, 1.0, -1.0, 1.0, 0.0, 0.0, 0.0, 0.0, -1.0, 1.0, -1.0, 0.0, 0.0, 1.0, -1.0, 1.0, 0.0, 0.0, 0.0, 0.0, -1.0, 1.0, -1.0, 0.0, 0.0, 1.0, -1.0, 1.0, 0.0, 0.0, 0.0, 0.0, -1.0, 1.0, -1.0, 0.0, 0.0, 1.0, -1.0, 1.0, 0.0, 0.0, 0.0, 0.0, -1.0, 1.0, -1.0, 0.0, 0.0, 1.0, -1.0, 1.0, 0.0, 0.0, 0.0, 0.0, -1.0, 1.0, -1.0, 0.0, 0.0, 1.0, -1.0, 1.0, 0.0, 0.0, 0.0, 0.0, -1.0, 1.0, -1.0, 0.0, 0.0, 1.0, -1.0, 1.0, 0.0, 0.0, 0.0, 0.0, -1.0, 1.0, -1.0, 0.0, 0.0, 1.0, -1.0, 1.0, 0.0, 0.0, 0.0, 0.0, -1.0, 1.0, -1.0, 0.0, 0.0, 1.0, -1.0, 1.0, 0.0, 0.0, 0.0, 0.0, -1.0, 1.0, -1.0, 0.0, 0.0, 1.0, -1.0, 1.0, 0.0, 0.0, 0.0, 0.0, -1.0, 1.0, -1.0, 0.0, 0.0, 1.0, -1.0, 1.0, 0.0, 0.0, 0.0, 0.0, -1.0, 1.0, -1.0, 0.0, 0.0, 1.0, -1.0, 1.0, 0.0, 0.0, 0.0, 0.0, -1.0, 1.0, -1.0, 0.0, 0.0, 1.0, -1.0, 1.0, 0.0, 0.0, 0.0, 0.0, -1.0, 1.0, -1.0, 0.0, 0.0, 1.0, -1.0, 1.0, 0.0, 0.0, 0.0, 0.0, -1.0, 1.0, -1.0, 0.0, 0.0, 1.0, -1.0, 1.0, 0.0, 0.0, 0.0, 0.0, -1.0, 1.0, -1.0, 0.0, 0.0, 1.0, -1.0, 1.0, 0.0, 0.0, 0.0, 0.0, -1.0, 1.0, -1.0, 0.0, 0.0, 1.0, -1.0, 1.0, 0.0, 0.0, 0.0, 0.0, -1.0, 1.0, -1.0, 0.0, 0.0, 1.0, -1.0, 1.0, 0.0, 0.0, 0.0, 0.0, -1.0, 1.0, -1.0, 0.0, 0.0, 1.0, -1.0, 1.0, 0.0, 0.0, 0.0, 0.0, -1.0, 1.0, -1.0, 0.0, 0.0, 1.0, -1.0, 1.0, 0.0, 0.0, 0.0, 0.0, -1.0, 1.0, -1.0, 0.0, 0.0, 1.0, -1.0, 1.0, 0.0, 0.0, 0.0, 0.0, -1.0, 1.0, -1.0, 0.0, 0.0, 1.0, -1.0, 1.0, 0.0, 0.0, 0.0, 0.0, -1.0, 1.0, -1.0, 0.0, 0.0, 1.0, -1.0, 1.0, 0.0, 0.0, 0.0, 0.0, -1.0, 1.0, -1.0, 0.0, 0.0, 1.0, -1.0, 1.0, 0.0, 0.0, 0.0, 0.0, -1.0, 1.0, -1.0, 0.0, 0.0, 1.0, -1.0, 1.0, 0.0, 0.0, 0.0, 0.0, -1.0, 1.0, -1.0, 0.0, 0.0, 1.0, -1.0, 1.0, 0.0, 0.0, 0.0, 0.0, -1.0, 1.0, -1.0, 0.0, 0.0, 1.0, -1.0, 1.0, 0.0, 0.0, 0.0, 0.0, -1.0, 1.0, -1.0, 0.0, 0.0, 1.0, -1.0, 1.0, 0.0, 0.0, 0.0, 0.0, -1.0, 1.0, -1.0, 0.0, 0.0, 1.0, -1.0, 1.0, 0.0, 0.0, 0.0, 0.0, -1.0, 1.0, -1.0, 0.0, 0.0, 1.0, -1.0, 1.0, 0.0, 0.0, 0.0, 0.0, -1.0, 1.0, -1.0])
_ca = me_pine.color_attributes.new('Col', 'BYTE_COLOR', 'CORNER')
_ca.data.foreach_set('color', [0.0, 0.0, 0.0, 1.0, 0.0, 0.0, 0.0, 1.0, 0.0, 0.0, 0.0, 1.0, 0.0, 0.0, 0.0, 1.0, 0.0, 0.0, 0.0, 1.0, 0.0, 0.0, 0.0, 1.0, 0.0, 0.0, 0.0, 1.0, 0.0, 0.0, 0.0, 1.0, 0.0, 0.0, 0.0, 1.0, 0.0, 0.0, 0.0, 1.0, 0.0, 0.0, 0.0, 1.0, 0.0, 0.0, 0.0, 1.0, 0.0, 0.0, 0.0, 1.0, 0.0, 0.0, 0.0, 1.0, 0.0, 0.0, 0.0, 1.0, 0.0, 0.0, 0.0, 1.0, 0.0, 0.0, 0.0, 1.0, 0.0, 0.0, 0.0, 1.0, 0.0, 0.0, 0.0, 1.0, 0.0, 0.0, 0.0, 1.0, 0.0, 0.0, 0.0, 1.0, 0.0, 0.0, 0.0, 1.0, 0.0, 0.0, 0.0, 1.0, 0.0, 0.0, 0.0, 1.0, 0.0, 0.0, 0.0, 1.0, 0.0, 0.0, 0.0, 1.0, 0.0, 0.0, 0.0, 1.0, 0.0, 0.0, 0.0, 1.0, 0.0, 0.0, 0.0, 1.0, 0.0, 0.0, 0.0, 1.0, 0.0, 0.0, 0.0, 1.0, 0.0, 0.0, 0.0, 1.0, 0.0, 0.0, 0.0, 1.0, 0.0, 0.0, 0.0, 1.0, 0.0, 0.0, 0.0, 1.0, 0.0, 0.0, 0.0, 1.0, 0.0, 0.0, 0.0, 1.0, 0.0, 0.0, 0.0, 1.0, 0.0, 0.0, 0.0, 1.0, 0.0, 0.0, 0.0, 1.0, 0.0, 0.0, 0.0, 1.0, 0.0, 0.0, 0.0, 1.0, 0.0, 0.0, 0.0, 1.0, 0.0, 0.0, 0.0, 1.0, 0.0, 0.0, 0.0, 1.0, 0.0, 0.0, 0.0, 1.0, 0.0, 0.0, 0.0, 1.0, 0.0, 0.0, 0.0, 1.0, 0.0, 0.0, 0.0, 1.0, 0.0, 0.0, 0.0, 1.0, 0.0, 0.0, 0.0, 1.0, 0.0, 0.0, 0.0, 1.0, 0.0, 0.0, 0.0, 1.0, 0.0, 0.0, 0.0, 1.0, 0.0, 0.0, 0.0, 1.0, 0.0, 0.0, 0.0, 1.0, 0.0, 0.0, 0.0, 1.0, 0.0, 0.0, 0.0, 1.0, 0.0, 0.0, 0.0, 1.0, 0.0, 0.0, 0.0, 1.0, 0.0, 0.0, 0.0, 1.0, 0.0, 0.0, 0.0, 1.0, 0.0, 0.0, 0.0, 1.0, 0.0, 0.0, 0.0, 1.0, 0.0, 0.0, 0.0, 1.0, 0.0, 0.0, 0.0, 1.0, 0.0, 0.0, 0.0, 1.0, 0.0, 0.0, 0.0, 1.0, 0.0, 0.0, 0.0, 1.0, 0.0, 0.0, 0.0, 1.0, 0.0, 0.0, 0.0, 1.0, 0.0, 0.0, 0.0, 1.0, 0.0, 0.0, 0.0, 1.0, 0.0, 0.0, 0.0, 1.0, 0.0, 0.0, 0.0, 1.0, 0.0, 0.0, 0.0, 1.0, 0.0, 0.0, 0.0, 1.0, 0.0, 0.0, 0.0, 1.0, 0.0, 0.0, 0.0, 1.0, 0.0, 0.0, 0.0, 1.0, 0.0, 0.0, 0.0, 1.0, 0.0, 0.0, 0.0, 1.0, 0.0, 0.0, 0.0, 1.0, 0.0, 0.0, 0.0, 1.0, 0.0, 0.0, 0.0, 1.0, 0.0, 0.0, 0.0, 1.0, 0.0, 0.0, 0.0, 1.0, 0.0, 0.0, 0.0, 1.0, 0.0, 0.0, 0.0, 1.0, 0.0, 0.0, 0.0, 1.0, 0.0, 0.0, 0.0, 1.0, 0.0, 0.0, 0.0, 1.0, 0.0, 0.0, 0.0, 1.0, 0.0, 0.0, 0.0, 1.0, 0.0, 0.0, 0.0, 1.0, 0.0, 0.0, 0.0, 1.0, 0.0, 0.0, 0.0, 1.0, 0.0, 0.0, 0.0, 1.0, 0.0, 0.0, 0.0, 1.0, 0.0, 0.0, 0.0, 1.0, 0.0, 0.0, 0.0, 1.0, 0.0, 0.0, 0.0, 1.0, 0.0, 0.0, 0.0, 1.0, 0.0, 0.0, 0.0, 1.0, 0.0, 0.0, 0.0, 1.0, 0.0, 0.0, 0.0, 1.0, 0.0, 0.0, 0.0, 1.0, 0.0, 0.0, 0.0, 1.0, 0.0, 0.0, 0.0, 1.0, 0.0, 0.0, 0.0, 1.0, 0.0, 0.0, 0.0, 1.0, 0.0, 0.0, 0.0, 1.0, 0.0, 0.0, 0.0, 1.0, 0.0, 0.0, 0.0, 1.0, 0.0, 0.0, 0.0, 1.0, 0.0, 0.0, 0.0, 1.0, 0.0, 0.0, 0.0, 1.0, 0.0, 0.0, 0.0, 1.0, 0.0, 0.0, 0.0, 1.0, 0.0, 0.0, 0.0, 1.0, 0.0, 0.0, 0.0, 1.0, 0.0, 0.0, 0.0, 1.0, 0.0, 0.0, 0.0, 1.0, 0.0, 0.0, 0.0, 1.0, 0.0, 0.0, 0.0, 1.0, 0.0, 0.0, 0.0, 1.0, 0.0, 0.0, 0.0, 1.0, 0.0, 0.0, 0.0, 1.0, 0.0, 0.0, 0.0, 1.0, 0.0, 0.0, 0.0, 1.0, 0.0, 0.0, 0.0, 1.0, 0.0, 0.0, 0.0, 1.0, 0.0, 0.0, 0.0, 1.0, 0.0, 0.0, 0.0, 1.0, 0.0, 0.0, 0.0, 1.0, 0.0, 0.0, 0.0, 1.0, 0.0, 0.0, 0.0, 1.0, 0.0, 0.0, 0.0, 1.0, 0.0, 0.0, 0.0, 1.0, 0.0, 0.0, 0.0, 1.0, 0.0, 0.0, 0.0, 1.0, 0.0, 0.0, 0.0, 1.0, 0.0, 0.0, 0.0, 1.0, 0.0, 0.0, 0.0, 1.0, 0.0, 0.0, 0.0, 1.0, 0.0, 0.0, 0.0, 1.0, 0.0, 0.0, 0.0, 1.0, 0.0, 0.0, 0.0, 1.0, 0.0, 0.0, 0.0, 1.0, 0.0, 0.0, 0.0, 1.0, 0.0, 0.0, 0.0, 1.0, 0.0, 0.0, 0.0, 1.0, 0.0, 0.0, 0.0, 1.0, 0.0, 0.0, 0.0, 1.0, 0.0, 0.0, 0.0, 1.0, 0.0, 0.0, 0.0, 1.0, 0.0, 0.0, 0.0, 1.0, 0.0, 0.0, 0.0, 1.0, 0.0, 0.0, 0.0, 1.0, 0.0, 0.0, 0.0, 1.0, 0.0, 0.0, 0.0, 1.0, 0.0, 0.0, 0.0, 1.0, 0.0, 0.0, 0.0, 1.0, 0.0, 0.0, 0.0, 1.0, 0.0, 0.0, 0.0, 1.0, 0.0, 0.0, 0.0, 1.0, 0.0, 0.0, 0.0, 1.0, 0.0, 0.0, 0.0, 1.0, 1.0, 0.4342, 1.0, 1.0, 0.0, 0.8388, 1.0, 1.0, 1.0, 0.2502, 1.0, 1.0, 1.0, 0.4342, 1.0, 1.0, 0.0, 0.1746, 1.0, 1.0, 0.0, 0.8388, 1.0, 1.0, 1.0, 1.0, 1.0, 1.0, 1.0, 1.0, 1.0, 1.0, 1.0, 0.0865, 1.0, 1.0, 1.0, 1.0, 1.0, 1.0, 1.0, 1.0, 1.0, 1.0, 1.0, 1.0, 1.0, 1.0, 1.0, 0.1022, 1.0, 1.0, 0.0, 0.5841, 1.0, 1.0, 1.0, 0.5029, 1.0, 1.0, 1.0, 0.1022, 1.0, 1.0, 0.0, 0.02732, 1.0, 1.0, 0.0, 0.07819, 1.0, 1.0, 1.0, 0.4735, 1.0, 1.0, 1.0, 1.0, 1.0, 1.0, 1.0, 0.6445, 1.0, 1.0, 1.0, 0.4508, 1.0, 1.0, 1.0, 0.8469, 1.0, 1.0, 1.0, 1.0, 1.0, 1.0, 1.0, 0.06125, 1.0, 1.0, 1.0, 0.7529, 1.0, 1.0, 1.0, 1.0, 1.0, 1.0, 1.0, 0.06125, 1.0, 1.0, 1.0, 1.0, 1.0, 1.0, 1.0, 0.1946, 1.0, 1.0, 1.0, 0.4287, 1.0, 1.0, 1.0, 1.0, 1.0, 1.0, 1.0, 1.0, 1.0, 1.0, 1.0, 0.4287, 1.0, 1.0, 1.0, 0.8148, 1.0, 1.0, 1.0, 1.0, 1.0, 1.0, 1.0, 0.08228, 1.0, 1.0, 0.0, 0.02029, 1.0, 1.0, 1.0, 1.0, 1.0, 1.0, 1.0, 0.08228, 1.0, 1.0, 0.0, 0.2051, 1.0, 1.0, 0.0, 0.1046, 1.0, 1.0, 1.0, 0.5395, 1.0, 1.0, 1.0, 0.7231, 1.0, 1.0, 1.0, 1.0, 1.0, 1.0, 1.0, 0.0, 1.0, 1.0, 1.0, 1.0, 1.0, 1.0, 1.0, 0.0999, 1.0, 1.0, 1.0, 1.0, 1.0, 1.0, 0.1441, 0.117, 1.0, 1.0, 1.0, 0.7758, 1.0, 1.0, 1.0, 1.0, 1.0, 1.0, 1.0, 0.4969, 1.0, 1.0, 0.0, 0.01444, 1.0, 1.0, 1.0, 0.5841, 1.0, 1.0, 0.0, 0.1981, 1.0, 1.0, 1.0, 0.1714, 1.0, 1.0, 1.0, 0.5841, 1.0, 1.0, 0.0, 0.001821, 1.0, 1.0, 0.0, 0.1981, 1.0, 1.0, 1.0, 0.3564, 1.0, 1.0, 1.0, 1.0, 1.0, 1.0, 1.0, 1.0, 1.0, 1.0, 1.0, 0.3564, 1.0, 1.0, 1.0, 0.05286, 1.0, 1.0, 1.0, 1.0, 1.0, 1.0, 1.0, 0.0865, 1.0, 1.0, 1.0, 1.0, 1.0, 1.0, 1.0, 0.4179, 1.0, 1.0, 1.0, 0.0865, 1.0, 1.0, 1.0, 1.0, 1.0, 1.0, 1.0, 0.1119, 1.0, 1.0, 1.0, 0.5711, 1.0, 1.0, 1.0, 1.0, 1.0, 1.0, 1.0, 0.7231, 1.0, 1.0, 1.0, 0.5711, 1.0, 1.0, 1.0, 1.0, 1.0, 1.0, 1.0, 1.0, 1.0, 1.0, 1.0, 0.624, 1.0, 1.0, 1.0, 0.5333, 1.0, 1.0, 1.0, 1.0, 1.0, 1.0, 1.0, 0.6105, 1.0, 1.0, 1.0, 1.0, 1.0, 1.0, 1.0, 0.5395, 1.0, 1.0, 1.0, 0.491, 1.0, 1.0, 0.0, 1.0, 1.0, 1.0, 1.0, 1.0, 1.0, 1.0, 1.0, 0.491, 1.0, 1.0, 0.0, 1.0, 1.0, 1.0, 0.0, 0.6795, 1.0, 1.0, 1.0, 0.006512, 1.0, 1.0, 1.0, 0.001214, 1.0, 1.0, 1.0, 0.0, 1.0, 1.0, 1.0, 0.1912, 1.0, 1.0, 1.0, 1.0, 1.0, 1.0, 1.0, 0.003677, 1.0, 1.0, 1.0, 0.6038, 1.0, 1.0, 1.0, 0.001518, 1.0, 1.0, 1.0, 1.0, 1.0, 1.0, 1.0, 0.6038, 1.0, 1.0, 1.0, 0.01298, 1.0, 1.0, 1.0, 0.05448, 1.0, 1.0, 1.0, 0.3712, 1.0, 1.0, 1.0, 0.1356, 1.0, 1.0, 1.0, 0.003035, 1.0, 1.0, 1.0, 0.1046, 1.0, 1.0, 1.0, 1.0, 1.0, 1.0, 1.0, 0.1356, 1.0, 1.0, 1.0, 1.0, 1.0, 1.0, 1.0, 0.0331, 1.0, 1.0, 1.0, 1.0, 1.0, 1.0, 1.0, 1.0, 1.0, 1.0, 1.0, 0.05127, 1.0, 1.0, 1.0, 0.0356, 1.0, 1.0, 1.0, 0.807, 1.0, 1.0, 1.0, 1.0, 1.0, 1.0, 1.0, 0.2542, 1.0, 1.0, 1.0, 0.807, 1.0, 1.0, 1.0, 1.0, 1.0, 1.0, 1.0, 1.0, 1.0, 1.0, 1.0, 0.06663, 1.0, 1.0, 1.0, 0.9047, 1.0, 1.0, 1.0, 0.0, 1.0, 1.0, 1.0, 0.06663, 1.0, 1.0, 1.0, 0.003347, 1.0, 1.0, 1.0, 0.9047, 1.0, 1.0, 1.0, 1.0, 1.0, 1.0, 1.0, 1.0, 1.0, 1.0, 1.0, 0.4564, 1.0, 1.0, 1.0, 0.002125, 1.0, 1.0, 1.0, 1.0, 1.0, 1.0, 1.0, 1.0, 1.0, 1.0, 1.0, 0.2159, 1.0, 1.0, 1.0, 1.0, 1.0, 1.0, 1.0, 0.1195, 1.0, 1.0, 1.0, 0.2159, 1.0, 1.0, 1.0, 0.5029, 1.0, 1.0, 1.0, 1.0, 1.0, 1.0, 1.0, 0.6795, 1.0, 1.0, 1.0, 0.001821, 1.0, 1.0, 1.0, 0.402, 1.0, 1.0, 1.0, 0.6795, 1.0, 1.0, 1.0, 0.4342, 1.0, 1.0, 1.0, 0.001821, 1.0, 1.0, 1.0, 0.1195, 1.0, 1.0, 1.0, 0.1144, 1.0, 1.0, 1.0, 0.107, 1.0, 1.0, 1.0, 0.1195, 1.0, 1.0, 1.0, 0.002125, 1.0, 1.0, 1.0, 0.0, 1.0, 1.0, 1.0, 1.0, 1.0, 1.0, 1.0, 0.004025, 1.0, 1.0, 1.0, 0.807, 1.0, 1.0, 1.0, 1.0, 1.0, 1.0, 1.0, 0.1946, 1.0, 1.0, 0.0, 0.0, 1.0, 1.0, 1.0, 0.09759, 1.0, 1.0, 1.0, 1.0, 1.0, 1.0, 1.0, 0.1651, 1.0, 1.0, 1.0, 0.09759, 1.0, 1.0, 1.0, 0.9387, 1.0, 1.0, 1.0, 1.0, 1.0, 1.0, 1.0, 0.402, 1.0, 1.0, 1.0, 0.5089, 1.0, 1.0, 1.0, 1.0, 1.0, 1.0, 1.0, 0.4072, 1.0, 1.0, 1.0, 1.0, 1.0, 1.0, 1.0, 0.5149, 1.0, 1.0, 1.0, 0.2159, 1.0, 1.0, 1.0, 1.0, 1.0, 1.0, 1.0, 1.0, 1.0, 1.0, 1.0, 0.1441, 1.0, 1.0, 1.0, 1.0, 1.0, 1.0, 1.0, 1.0, 1.0, 1.0, 1.0, 1.0, 1.0, 1.0, 0.0, 0.1912, 1.0, 1.0, 1.0, 0.2542, 1.0, 1.0, 1.0, 0.9647, 1.0, 1.0, 0.0, 0.003677, 1.0, 1.0, 0.0, 0.1912, 1.0, 1.0, 1.0, 0.1812, 1.0, 1.0, 1.0, 0.7084, 1.0, 1.0, 1.0, 1.0, 1.0, 1.0, 1.0, 0.1812, 1.0, 1.0, 1.0, 0.8796, 1.0, 1.0, 1.0, 0.7084, 1.0, 1.0, 1.0, 1.0, 1.0, 1.0, 1.0, 0.1651, 1.0, 1.0, 1.0, 0.3763, 1.0, 1.0, 1.0, 0.2542, 1.0, 1.0, 1.0, 0.4125, 1.0, 1.0, 1.0, 1.0, 1.0, 1.0, 1.0, 1.0, 1.0, 1.0, 1.0, 0.7682, 1.0, 1.0, 1.0, 1.0, 1.0, 1.0, 1.0, 0.7084, 1.0, 1.0, 1.0, 1.0, 1.0, 1.0, 1.0, 0.8469, 1.0, 1.0, 1.0, 1.0, 1.0, 1.0, 1.0, 0.4793, 1.0, 1.0, 1.0, 1.0, 1.0, 1.0, 1.0, 1.0, 1.0, 1.0, 1.0, 0.05448, 1.0, 1.0, 0.3372, 0.0, 1.0, 1.0, 1.0, 0.04231, 1.0, 1.0, 1.0, 0.0137, 1.0, 1.0, 1.0, 0.06848, 1.0, 1.0, 1.0, 0.3916, 1.0, 1.0, 1.0, 0.1946, 1.0, 1.0, 1.0, 0.0137, 1.0, 1.0, 1.0, 0.02956, 1.0, 1.0, 0.0, 0.0, 1.0, 1.0, 1.0, 0.07819, 1.0, 1.0, 1.0, 0.02122, 1.0, 1.0, 0.0, 0.3325, 1.0, 1.0, 0.0, 0.0, 1.0, 1.0, 1.0, 1.0, 1.0, 1.0, 1.0, 0.6445, 1.0, 1.0, 1.0, 0.04971, 1.0, 1.0, 1.0, 1.0, 1.0, 1.0, 0.005605, 0.3419, 1.0, 1.0, 0.9911, 0.2122, 1.0, 1.0, 1.0, 1.0, 1.0, 1.0, 1.0, 1.0, 1.0, 1.0, 1.0, 0.2747, 1.0, 1.0, 1.0, 1.0, 1.0, 1.0, 1.0, 0.8632, 1.0, 1.0, 1.0, 0.1779, 1.0, 1.0, 1.0, 1.0, 1.0, 1.0, 1.0, 0.09084, 1.0, 1.0, 1.0, 0.7454, 1.0, 1.0, 1.0, 1.0, 1.0, 1.0, 1.0, 0.04817, 1.0, 1.0, 1.0, 0.117, 1.0, 1.0, 1.0, 0.0, 1.0, 1.0, 0.0, 0.9647, 1.0, 1.0, 1.0, 0.7231, 1.0, 1.0, 1.0, 0.0, 1.0, 1.0, 0.0, 0.02416, 1.0, 1.0, 0.0, 0.9647, 1.0, 1.0, 1.0, 0.016, 1.0, 1.0, 1.0, 0.0, 1.0, 1.0, 1.0, 1.0, 1.0, 1.0, 1.0, 0.0006071, 1.0, 1.0, 1.0, 0.7682, 1.0, 1.0, 1.0, 0.002732, 1.0, 1.0, 1.0, 0.1946, 1.0, 1.0, 1.0, 0.1119, 1.0, 1.0, 1.0, 0.003677, 1.0, 1.0, 1.0, 0.3278, 1.0, 1.0, 1.0, 0.5711, 1.0, 1.0, 1.0, 0.1046, 1.0, 1.0, 1.0, 0.2747, 1.0, 1.0, 1.0, 0.7454, 1.0, 1.0, 1.0, 0.01444, 1.0, 1.0, 1.0, 0.2747, 1.0, 1.0, 1.0, 1.0, 1.0, 1.0, 1.0, 0.7529, 1.0, 1.0, 1.0, 0.6939, 1.0, 1.0, 0.0, 0.001821, 1.0, 1.0, 1.0, 0.3372, 1.0, 1.0, 1.0, 0.6939, 1.0, 1.0, 0.2016, 1.0, 1.0, 1.0, 0.0, 0.0137, 1.0, 1.0, 1.0, 0.159, 1.0, 1.0, 1.0, 1.0, 1.0, 1.0, 1.0, 0.3095, 1.0, 1.0, 1.0, 0.159, 1.0, 1.0, 1.0, 1.0, 1.0, 1.0, 1.0, 0.5029, 1.0, 1.0, 1.0, 0.04519, 1.0, 1.0, 1.0, 1.0, 1.0, 1.0, 1.0, 1.0, 1.0, 1.0, 1.0, 0.147, 1.0, 1.0, 1.0, 0.8963, 1.0, 1.0, 1.0, 0.1845, 1.0, 1.0, 1.0, 0.8879, 1.0, 1.0, 1.0, 0.3005, 1.0, 1.0, 1.0, 1.0, 1.0, 1.0, 1.0, 0.7529, 1.0, 1.0, 1.0, 0.1912, 1.0, 1.0, 1.0, 0.2747, 1.0, 1.0, 1.0, 0.01096, 1.0, 1.0, 0.0, 1.0, 1.0, 1.0, 1.0, 0.6584, 1.0, 1.0, 1.0, 0.01096, 1.0, 1.0, 0.0, 0.0, 1.0, 1.0, 0.0, 0.001821, 1.0, 1.0, 1.0, 0.1981, 1.0, 1.0, 1.0, 0.007499, 1.0, 1.0, 1.0, 1.0, 1.0, 1.0, 1.0, 0.1981, 1.0, 1.0, 1.0, 1.0, 1.0, 1.0, 1.0, 0.001518, 1.0, 1.0, 1.0, 0.2346, 1.0, 1.0, 0.0, 0.0, 1.0, 1.0, 1.0, 0.6445, 1.0, 1.0, 1.0, 0.02732, 1.0, 1.0, 0.0, 0.159, 1.0, 1.0, 0.0, 0.0, 1.0, 1.0, 1.0, 0.02732, 1.0, 1.0, 0.0, 1.0, 1.0, 1.0, 1.0, 1.0, 1.0, 1.0, 1.0, 0.4678, 1.0, 1.0, 0.0, 1.0, 1.0, 1.0, 0.0, 1.0, 1.0, 1.0, 1.0, 0.2159, 1.0, 1.0, 0.0, 0.2462, 1.0, 1.0, 1.0, 0.1274, 1.0, 1.0, 1.0, 0.15, 1.0, 1.0, 0.0, 1.0, 1.0, 1.0, 0.0, 0.2462, 1.0, 1.0, 1.0, 0.3916, 1.0, 1.0, 1.0, 1.0, 1.0, 1.0, 1.0, 0.6376, 1.0, 1.0, 1.0, 0.1812, 1.0, 1.0, 1.0, 0.3864, 1.0, 1.0, 1.0, 1.0, 1.0, 1.0, 1.0, 0.02843, 1.0, 1.0, 1.0, 1.0, 1.0, 1.0, 1.0, 0.1651, 1.0, 1.0, 1.0, 0.02315, 1.0, 1.0, 1.0, 0.1746, 1.0, 1.0, 1.0, 0.04519, 1.0, 1.0, 1.0, 1.0, 1.0, 1.0, 0.0, 0.04231, 1.0, 1.0, 1.0, 1.0, 1.0, 1.0, 1.0, 1.0, 1.0, 1.0, 0.0, 0.1878, 1.0, 1.0, 0.0, 0.02519, 1.0, 1.0, 1.0, 1.0, 1.0, 1.0, 1.0, 1.0, 1.0, 1.0, 1.0, 1.0, 1.0, 1.0, 1.0, 0.009721, 1.0, 1.0, 1.0, 1.0, 1.0, 1.0, 1.0, 1.0, 1.0, 1.0, 1.0, 1.0, 1.0, 1.0, 1.0, 0.5029, 1.0, 1.0, 1.0, 0.2502, 1.0, 1.0, 1.0, 1.0, 1.0, 1.0, 1.0, 0.3231, 1.0, 1.0, 1.0, 0.3005, 1.0, 1.0, 1.0, 0.05613, 1.0, 1.0, 1.0, 0.01521, 1.0, 1.0, 1.0, 0.06125, 1.0, 1.0, 1.0, 0.05613, 1.0, 1.0, 1.0, 0.159, 1.0, 1.0, 1.0, 0.1022, 1.0, 1.0, 1.0, 1.0, 1.0, 1.0, 1.0, 1.0, 1.0, 1.0, 1.0, 0.7991, 1.0, 1.0, 1.0, 0.0648, 1.0, 1.0, 1.0, 1.0, 1.0, 1.0, 1.0, 0.4072, 1.0, 1.0, 1.0, 0.2664, 1.0, 1.0, 0.0, 0.0006071, 1.0, 1.0, 1.0, 1.0, 1.0, 1.0, 1.0, 0.2664, 1.0, 1.0, 0.0, 1.0, 1.0, 1.0, 0.0, 0.0, 1.0, 1.0, 1.0, 0.8469, 1.0, 1.0, 0.0, 1.0, 1.0, 1.0, 1.0, 1.0, 1.0, 1.0, 1.0, 0.8469, 1.0, 1.0, 0.0, 0.0, 1.0, 1.0, 0.0, 1.0, 1.0, 1.0, 1.0, 0.9047, 1.0, 1.0, 0.0, 0.1946, 1.0, 1.0, 1.0, 1.0, 1.0, 1.0, 1.0, 0.8714, 1.0, 1.0, 0.0, 1.0, 1.0, 1.0, 0.0, 0.1946, 1.0, 1.0, 1.0, 1.0, 1.0, 1.0, 1.0, 0.4179, 1.0, 1.0, 1.0, 0.5333, 1.0, 1.0, 1.0, 1.0, 1.0, 1.0, 1.0, 0.8469, 1.0, 1.0, 1.0, 0.4233, 1.0, 1.0, 1.0, 0.4179, 1.0, 1.0, 1.0, 0.227, 1.0, 1.0, 1.0, 1.0, 1.0, 1.0, 1.0, 0.3813, 1.0, 1.0, 1.0, 0.8228, 1.0, 1.0, 1.0, 0.2918, 1.0, 1.0, 1.0, 1.0, 1.0, 1.0, 0.0, 0.0, 1.0, 1.0, 1.0, 0.02122, 1.0, 1.0, 1.0, 0.8963, 1.0, 1.0, 0.0, 0.003677, 1.0, 1.0, 0.0, 0.0, 1.0, 1.0, 1.0, 1.0, 1.0, 1.0, 1.0, 1.0, 1.0, 1.0, 1.0, 1.0, 1.0, 1.0, 1.0, 0.016, 1.0, 1.0, 1.0, 1.0, 1.0, 1.0, 1.0, 0.5972, 1.0, 1.0, 1.0, 0.02732, 1.0, 1.0, 1.0, 1.0, 1.0, 1.0, 1.0, 0.7157, 1.0, 1.0, 1.0, 0.004777, 1.0, 1.0, 1.0, 0.08866, 1.0, 1.0, 1.0, 0.07819, 1.0, 1.0, 1.0, 1.0, 1.0, 1.0, 1.0, 0.5776, 1.0, 1.0, 1.0, 1.0, 1.0, 1.0, 1.0, 0.5583, 1.0, 1.0, 1.0, 1.0, 1.0, 1.0, 1.0, 0.6445, 1.0, 1.0, 1.0, 0.8963, 1.0, 1.0, 1.0, 0.7682, 1.0, 1.0, 1.0, 0.9473, 1.0, 1.0, 1.0, 0.002732, 1.0, 1.0, 1.0, 1.0, 1.0, 1.0, 1.0, 0.4125, 1.0, 1.0, 1.0, 0.7991, 1.0, 1.0, 1.0, 1.0, 1.0, 1.0, 1.0, 1.0, 1.0, 1.0, 1.0, 0.0, 1.0, 1.0, 1.0, 0.7605, 1.0, 1.0, 1.0, 0.2542, 1.0, 1.0, 1.0, 0.7913, 1.0, 1.0, 1.0, 0.147, 1.0, 1.0, 1.0, 1.0, 1.0, 1.0, 1.0, 0.7913, 1.0, 1.0, 1.0, 0.0009106, 1.0, 1.0, 1.0, 0.08438, 1.0, 1.0, 1.0, 0.06301, 1.0, 1.0, 0.0, 0.0648, 1.0, 1.0, 1.0, 0.0, 1.0, 1.0, 1.0, 0.002428, 1.0, 1.0, 0.0, 1.0, 1.0, 1.0, 0.0, 0.0648, 1.0, 1.0, 1.0, 1.0, 1.0, 1.0, 1.0, 0.3515, 1.0, 1.0, 1.0, 0.9823, 1.0, 1.0, 1.0, 1.0, 1.0, 1.0, 1.0, 0.2384, 1.0, 1.0, 1.0, 0.03434, 1.0, 1.0, 1.0, 0.07421, 1.0, 1.0, 0.0, 0.0, 1.0, 1.0, 1.0, 0.2582, 1.0, 1.0, 1.0, 0.0003035, 1.0, 1.0, 0.0, 1.0, 1.0, 1.0, 0.0, 0.0, 1.0, 1.0, 1.0, 1.0, 1.0, 1.0, 0.0, 0.6867, 1.0, 1.0, 1.0, 0.2016, 1.0, 1.0, 1.0, 1.0, 1.0, 1.0, 0.0, 0.0, 1.0, 1.0, 0.0, 0.6867, 1.0, 1.0, 1.0, 0.2918, 1.0, 1.0, 1.0, 0.7454, 1.0, 1.0, 1.0, 1.0, 1.0, 1.0, 1.0, 0.305, 1.0, 1.0, 1.0, 0.4735, 1.0, 1.0, 1.0, 0.07819, 1.0, 1.0, 1.0, 1.0, 1.0, 1.0, 1.0, 1.0, 1.0, 1.0, 1.0, 0.4452, 1.0, 1.0, 1.0, 1.0, 1.0, 1.0, 1.0, 0.6376, 1.0, 1.0, 1.0, 1.0, 1.0, 1.0, 1.0, 0.1144, 1.0, 1.0, 1.0, 1.0, 1.0, 1.0, 1.0, 1.0, 1.0, 1.0, 1.0, 0.3419, 1.0, 1.0, 1.0, 1.0, 1.0, 1.0, 1.0, 1.0, 1.0, 1.0, 1.0, 1.0, 1.0, 1.0, 1.0, 0.2232, 1.0, 1.0, 1.0, 0.001518, 1.0, 1.0, 1.0, 1.0, 1.0, 1.0, 1.0, 0.04092, 1.0, 1.0, 1.0, 0.2232, 1.0, 1.0, 1.0, 0.4851, 1.0, 1.0, 1.0, 0.06663, 1.0, 1.0, 1.0, 0.08866, 1.0, 1.0, 1.0, 0.4851, 1.0, 1.0, 1.0, 1.0, 1.0, 1.0, 1.0, 0.06663, 1.0, 1.0, 1.0, 1.0, 1.0, 1.0, 1.0, 0.1195, 1.0, 1.0, 1.0, 0.4233, 1.0, 1.0, 1.0, 0.1946, 1.0, 1.0, 1.0, 0.009134, 1.0, 1.0, 1.0, 0.1195, 1.0, 1.0, 1.0, 1.0, 1.0, 1.0, 1.0, 1.0, 1.0, 1.0, 1.0, 1.0, 1.0, 1.0, 1.0, 1.0, 1.0, 1.0, 1.0, 0.8963, 1.0, 1.0, 1.0, 1.0, 1.0, 1.0, 1.0, 1.0, 1.0, 1.0, 1.0, 0.6376, 1.0, 1.0, 1.0, 0.5029, 1.0, 1.0, 1.0, 1.0, 1.0, 1.0, 1.0, 1.0, 1.0, 1.0, 1.0, 0.4397, 1.0, 1.0, 1.0, 0.04971, 1.0, 1.0, 1.0, 1.0, 1.0, 1.0, 1.0, 0.8388, 1.0, 1.0, 1.0, 0.04971, 1.0, 1.0, 1.0, 0.2086, 1.0, 1.0, 1.0, 0.02217, 1.0, 1.0, 1.0, 0.02217, 1.0, 1.0, 1.0, 0.06301, 1.0, 1.0, 1.0, 1.0, 1.0, 1.0, 1.0, 0.02217, 1.0, 1.0, 1.0, 0.1845, 1.0, 1.0, 0.0, 0.0, 1.0, 1.0, 1.0, 0.0999, 0.1144, 1.0, 1.0, 1.0, 1.0, 1.0, 1.0, 0.8714, 1.0, 1.0, 1.0, 0.0999, 1.0, 1.0, 1.0, 0.7913, 1.0, 1.0, 0.002428, 0.1812, 1.0, 1.0, 1.0, 1.0, 1.0, 1.0, 1.0, 0.5333, 1.0, 1.0, 1.0, 0.8388, 1.0, 1.0, 0.3005, 0.4508, 1.0, 1.0, 1.0, 1.0, 1.0, 1.0, 1.0, 0.5583, 1.0, 1.0, 1.0, 0.305, 1.0, 1.0, 1.0, 1.0, 1.0, 1.0, 1.0, 0.0, 1.0, 1.0, 1.0, 0.1812, 1.0, 1.0, 1.0, 1.0, 1.0, 1.0, 1.0, 0.8228, 1.0, 1.0, 1.0, 0.004777, 1.0, 1.0, 1.0, 1.0, 1.0, 1.0, 1.0, 1.0, 1.0, 1.0, 1.0, 0.004777, 1.0, 1.0, 1.0, 1.0, 1.0, 1.0, 1.0, 0.2307, 1.0, 1.0, 1.0, 1.0, 1.0, 1.0, 1.0, 1.0, 1.0, 1.0, 1.0, 1.0, 1.0, 1.0, 1.0, 1.0, 1.0, 1.0, 1.0, 1.0, 1.0, 1.0, 1.0, 1.0, 1.0, 1.0, 1.0, 1.0, 1.0, 1.0, 1.0, 1.0, 1.0, 1.0, 1.0, 0.4233, 1.0, 1.0, 1.0, 1.0, 1.0, 1.0, 1.0, 0.7011, 1.0, 1.0, 1.0, 1.0, 1.0, 1.0, 1.0, 1.0, 1.0, 1.0, 1.0, 1.0, 1.0, 1.0, 1.0, 0.0356, 1.0, 1.0, 1.0, 1.0, 1.0, 1.0, 1.0, 0.7084, 1.0, 1.0, 1.0, 0.7835, 1.0, 1.0, 1.0, 0.7682, 1.0, 1.0, 0.002125, 0.04971, 1.0, 1.0, 1.0, 0.2918, 1.0, 1.0, 1.0, 0.7682, 1.0, 1.0, 0.956, 0.001214, 1.0, 1.0, 0.0, 0.002125, 1.0, 1.0, 1.0, 0.009721, 1.0, 1.0, 0.0, 0.1714, 1.0, 1.0, 1.0, 0.3185, 1.0, 1.0, 1.0, 0.06663, 1.0, 1.0, 0.0, 0.05448, 1.0, 1.0, 0.0, 0.4125, 1.0, 1.0, 1.0, 1.0, 1.0, 1.0, 1.0, 1.0, 1.0, 1.0, 1.0, 1.0, 1.0, 1.0, 1.0, 1.0, 1.0, 1.0, 1.0, 1.0, 1.0, 1.0, 1.0, 1.0, 1.0, 1.0, 1.0, 0.2016, 1.0, 1.0, 1.0, 0.2122, 1.0, 1.0, 1.0, 0.4678, 1.0, 1.0, 1.0, 0.0185, 1.0, 1.0, 1.0, 0.2307, 1.0, 1.0, 1.0, 0.2384, 1.0, 1.0, 1.0, 0.521, 1.0, 1.0, 1.0, 0.5906, 1.0, 1.0, 1.0, 0.552, 1.0, 1.0, 1.0, 0.521, 1.0, 1.0, 1.0, 1.0, 1.0, 1.0, 1.0, 0.01444, 1.0, 1.0, 1.0, 0.1022, 1.0, 1.0, 1.0, 0.0356, 1.0, 1.0, 1.0, 0.9473, 1.0, 1.0, 1.0, 0.1195, 1.0, 1.0, 0.016, 0.0, 1.0, 1.0, 1.0, 0.0, 1.0, 1.0, 1.0, 0.0865, 1.0, 1.0, 1.0, 0.002732, 1.0, 1.0, 1.0, 1.0, 1.0, 1.0, 1.0, 0.06848, 1.0, 1.0, 1.0, 0.05448, 1.0, 1.0, 1.0, 0.009134, 1.0, 1.0, 1.0, 0.06125, 1.0, 1.0, 1.0, 1.0, 1.0, 1.0, 1.0, 0.01521, 1.0, 1.0, 1.0, 0.06125, 1.0, 1.0, 1.0, 0.956, 1.0, 1.0, 1.0, 0.1981, 1.0, 1.0])
me_pine.materials.append(mat_bark)
me_pine.materials.append(mat_branch)
me_pine.use_remesh_preserve_volume = False
me_pine.use_remesh_preserve_attributes = False
me_pine.use_mirror_vertex_groups = False
me_pine.update()

# ---- objects
ob_base01 = bpy.data.objects.new('base01', None)
ob_collision_1 = bpy.data.objects.new('collision-1', None)
ob_detail80 = bpy.data.objects.new('detail80', None)
ob_start01 = bpy.data.objects.new('start01', None)
ob_pine = bpy.data.objects.new('pine', me_pine)
ob_hemi = bpy.data.objects.new('Hemi', light_hemi)
ob_camera1 = bpy.data.objects.new('Camera1', cam_camera_001)
ob_camera2 = bpy.data.objects.new('Camera2', cam_camera)

# ---- transforms, parenting, visibility, modifiers, constraints
ob_base01.location = (0.0, 0.0, 0.0)
ob_base01.empty_image_offset = (0.0, 0.0)
ob_base01.lineart.crease_threshold = 0.0
ob_collision_1.parent = ob_base01
ob_collision_1.location = (0.0, 0.0, 0.0)
ob_collision_1.empty_image_offset = (0.0, 0.0)
ob_collision_1.lineart.crease_threshold = 0.0
ob_detail80.parent = ob_base01
ob_detail80.location = (0.0, 0.0, 0.0)
ob_detail80.empty_image_offset = (0.0, 0.0)
ob_detail80.lineart.crease_threshold = 0.0
ob_start01.parent = ob_base01
ob_start01.location = (0.0, 0.0, 0.0)
ob_start01.empty_image_offset = (0.0, 0.0)
ob_start01.lineart.crease_threshold = 0.0
ob_pine.parent = ob_start01
ob_pine.location = (0.0, 0.0, 0.0)
ob_pine.lineart.crease_threshold = 0.0
ob_hemi.location = (13.49, 8.263, 2.099)
ob_hemi.lineart.crease_threshold = 0.0
ob_camera1.location = (0.5383, -21.91, 9.085)
ob_camera1.rotation_euler = (1.571, 0.0, 0.0)
ob_camera1.lineart.crease_threshold = 0.0
ob_camera2.location = (-19.57, -0.6381, 9.156)
ob_camera2.rotation_euler = (1.571, 0.0, -1.571)
ob_camera2.lineart.crease_threshold = 0.0

# ---- collection membership
col_collection_1.objects.link(ob_base01)
col_collection_1.objects.link(ob_collision_1)
col_collection_1.objects.link(ob_detail80)
col_collection_1.objects.link(ob_start01)
col_collection_1.objects.link(ob_pine)
col_collection_1.objects.link(ob_hemi)
col_collection_1.objects.link(ob_camera1)
col_collection_1.objects.link(ob_camera2)

# ---- scene / render settings (as saved in the file)
scene.camera = ob_camera1
scene.frame_start = 1; scene.frame_end = 250; scene.frame_set(1)
scene.render.engine = 'BLENDER_EEVEE_NEXT'
scene.render.image_settings.color_mode = 'RGB'
scene.render.image_settings.compression = 90
scene.render.resolution_percentage = 50
scene.render.dither_intensity = 0.0
scene.render.film_transparent = True
scene.render.bake_margin = 2
scene.render.bake_bias = 0.0
scene.cycles.use_denoising = False
scene.cycles.samples = 10
scene.cycles.sampling_pattern = 'TABULATED_SOBOL'
scene.cycles.light_sampling_threshold = 0.0
scene.cycles.use_adaptive_sampling = False
scene.cycles.use_light_tree = False
scene.cycles.blur_glossy = 0.0
scene.cycles.volume_bounces = 1
scene.cycles.pixel_filter_type = 'GAUSSIAN'
scene.cycles.sample_clamp_indirect = 0.0
scene.view_settings.view_transform = 'Standard'
bpy.context.view_layer.update()
